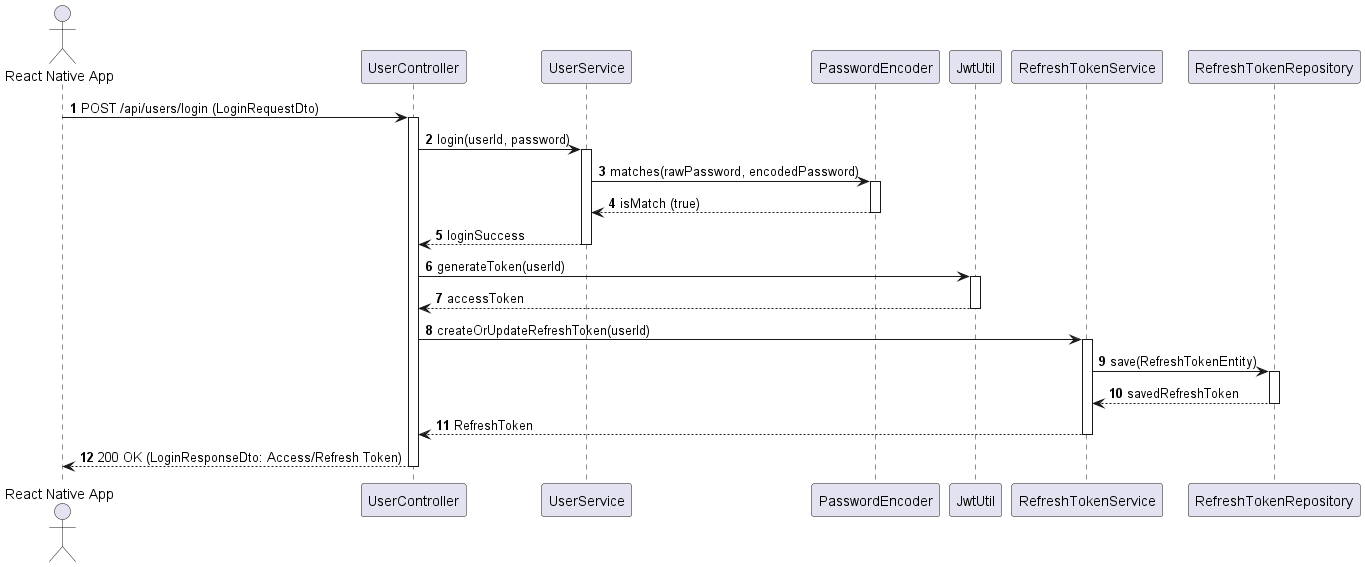

The diagram above was rendered by PlantUML. Its source (embedded in the PNG):
@startuml
autonumber
actor "React Native App" as Client
participant UC as "UserController"
participant US as "UserService"
participant PE as "PasswordEncoder"
participant JWT as "JwtUtil"
participant RTS as "RefreshTokenService"
participant RTR as "RefreshTokenRepository"

Client -> UC : POST /api/users/login (LoginRequestDto)
activate UC
UC -> US : login(userId, password)
activate US
US -> PE : matches(rawPassword, encodedPassword)
activate PE
PE --> US : isMatch (true)
deactivate PE
US --> UC : loginSuccess
deactivate US

UC -> JWT : generateToken(userId)
activate JWT
JWT --> UC : accessToken
deactivate JWT

UC -> RTS : createOrUpdateRefreshToken(userId)
activate RTS
RTS -> RTR : save(RefreshTokenEntity)
activate RTR
RTR --> RTS : savedRefreshToken
deactivate RTR
RTS --> UC : RefreshToken
deactivate RTS

UC --> Client : 200 OK (LoginResponseDto: Access/Refresh Token)
deactivate UC
@endum